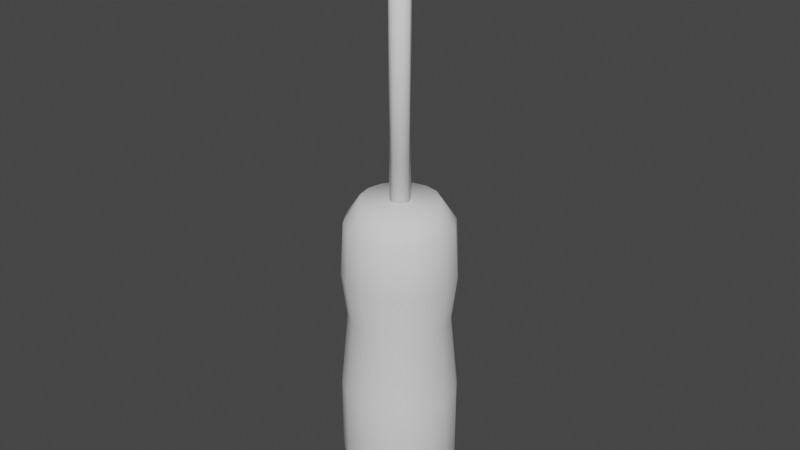 # Source: screwdriver.blend  (saved by Blender 2.80.75; exported with 4.5.12 LTS)
import bpy
from mathutils import Matrix  # noqa: F401  (used for matrix-valued properties, if any)

bpy.ops.wm.read_factory_settings(use_empty=True)
scene = bpy.context.scene
scene.name = 'Scene'

# ---- collections
col_collection = bpy.data.collections.new('Collection'); scene.collection.children.link(col_collection)

# ---- world
world_world = bpy.data.worlds.new('World'); scene.world = world_world
world_world.use_nodes = True; world_world.node_tree.nodes.clear()
_N = world_world.node_tree.nodes; _L = world_world.node_tree.links
n0 = _N.new('ShaderNodeOutputWorld'); n0.name = 'World Output'; n0.location = (300, 300)
n1 = _N.new('ShaderNodeBackground'); n1.name = 'Background'; n1.location = (10, 300)
n1.inputs[0].default_value = (0.05088, 0.05088, 0.05088, 1.0)
_L.new(n1.outputs[0], n0.inputs[0])
n0.is_active_output = True
world_world.color = (0.05088, 0.05088, 0.05088)
world_world.use_sun_shadow = False
world_world.sun_shadow_jitter_overblur = 0.0

# ---- meshes
me_cylinder = bpy.data.meshes.new('Cylinder')
me_cylinder.from_pydata([(0.0, 0.1577, -0.03945), (0.0, 0.1577, 0.1768), (0.06034, 0.1457, -0.03945), (0.06034, 0.1457, 0.1768), (0.1115, 0.1115, -0.03945), (0.1115, 0.1115, 0.1768), (0.1457, 0.06034, -0.03945), (0.1457, 0.06034, 0.1768), (0.1577, -6.892e-09, -0.03945), (0.1577, -6.892e-09, 0.1768), (0.1457, -0.06034, -0.03945), (0.1457, -0.06034, 0.1768), (0.1115, -0.1115, -0.03945), (0.1115, -0.1115, 0.1768), (0.06034, -0.1457, -0.03945), (0.06034, -0.1457, 0.1768), (2.381e-08, -0.1577, -0.03945), (2.381e-08, -0.1577, 0.1768), (-0.06034, -0.1457, -0.03945), (-0.06034, -0.1457, 0.1768), (-0.1115, -0.1115, -0.03945), (-0.1115, -0.1115, 0.1768), (-0.1457, -0.06034, -0.03945), (-0.1457, -0.06034, 0.1768), (-0.1577, 1.88e-09, -0.03945), (-0.1577, 1.88e-09, 0.1768), (-0.1457, 0.06034, -0.03945), (-0.1457, 0.06034, 0.1768), (-0.1115, 0.1115, -0.03945), (-0.1115, 0.1115, 0.1768), (-0.06034, 0.1457, -0.03945), (-0.06034, 0.1457, 0.1768), (2.655e-09, 0.1256, -0.1591), (0.04805, 0.116, -0.1591), (0.08879, 0.08879, -0.1591), (0.116, 0.04805, -0.1591), (0.1256, -5.109e-09, -0.1591), (0.116, -0.04805, -0.1591), (0.08879, -0.08879, -0.1591), (0.04805, -0.116, -0.1591), (2.162e-08, -0.1256, -0.1591), (-0.04805, -0.116, -0.1591), (-0.08879, -0.08879, -0.1591), (-0.116, -0.04805, -0.1591), (-0.1256, 1.877e-09, -0.1591), (-0.116, 0.04805, -0.1591), (-0.08879, 0.08879, -0.1591), (-0.04805, 0.116, -0.1591), (5.957e-09, 0.06736, -0.193), (0.02578, 0.06224, -0.193), (0.04763, 0.04763, -0.193), (0.06224, 0.02578, -0.193), (0.06736, -1.23e-09, -0.193), (0.06224, -0.02578, -0.193), (0.04763, -0.04763, -0.193), (0.02578, -0.06224, -0.193), (1.613e-08, -0.06736, -0.193), (-0.02578, -0.06224, -0.193), (-0.04763, -0.04763, -0.193), (-0.06224, -0.02578, -0.193), (-0.06736, 2.518e-09, -0.193), (-0.06224, 0.02578, -0.193), (-0.04763, 0.04763, -0.193), (-0.02578, 0.06224, -0.193), (0.05289, 0.1277, 0.3862), (1.61e-09, 0.1382, 0.3862), (0.09773, 0.09773, 0.3862), (0.1277, 0.05289, 0.3862), (0.1382, -5.811e-09, 0.3862), (0.1277, -0.05289, 0.3862), (0.09773, -0.09773, 0.3862), (0.05289, -0.1277, 0.3862), (2.248e-08, -0.1382, 0.3862), (-0.05289, -0.1277, 0.3862), (-0.09773, -0.09773, 0.3862), (-0.1277, -0.05289, 0.3862), (-0.1382, 1.878e-09, 0.3862), (-0.1277, 0.05289, 0.3862), (-0.09773, 0.09773, 0.3862), (-0.05289, 0.1277, 0.3862), (0.05871, 0.1417, 0.5098), (8.649e-10, 0.1534, 0.5098), (0.1085, 0.1085, 0.5098), (0.1417, 0.05871, 0.5098), (0.1534, -6.553e-09, 0.5098), (0.1417, -0.05871, 0.5098), (0.1085, -0.1085, 0.5098), (0.05871, -0.1417, 0.5098), (2.403e-08, -0.1534, 0.5098), (-0.05871, -0.1417, 0.5098), (-0.1085, -0.1085, 0.5098), (-0.1417, -0.05871, 0.5098), (-0.1534, 1.982e-09, 0.5098), (-0.1417, 0.05871, 0.5098), (-0.1085, 0.1085, 0.5098), (-0.05871, 0.1417, 0.5098), (0.05539, 0.1337, 0.6573), (1.356e-09, 0.1447, 0.6573), (0.1023, 0.1023, 0.6573), (0.1337, 0.05539, 0.6573), (0.1447, -6.235e-09, 0.6573), (0.1337, -0.05539, 0.6573), (0.1023, -0.1023, 0.6573), (0.05539, -0.1337, 0.6573), (2.321e-08, -0.1447, 0.6573), (-0.05539, -0.1337, 0.6573), (-0.1023, -0.1023, 0.6573), (-0.1337, -0.05539, 0.6573), (-0.1447, 1.817e-09, 0.6573), (-0.1337, 0.05539, 0.6573), (-0.1023, 0.1023, 0.6573), (-0.05539, 0.1337, 0.6573), (0.04016, 0.09697, 0.7171), (4.055e-09, 0.105, 0.7171), (0.07421, 0.07421, 0.7171), (0.09697, 0.04016, 0.7171), (0.105, -3.753e-09, 0.7171), (0.09697, -0.04016, 0.7171), (0.07421, -0.07421, 0.7171), (0.04016, -0.09697, 0.7171), (1.99e-08, -0.105, 0.7171), (-0.04016, -0.09697, 0.7171), (-0.07421, -0.07421, 0.7171), (-0.09697, -0.04016, 0.7171), (-0.105, 2.086e-09, 0.7171), (-0.09696, 0.04016, 0.7171), (-0.07421, 0.07421, 0.7171), (-0.04016, 0.09697, 0.7171)], [], [(0, 1, 3, 2), (2, 3, 5, 4), (4, 5, 7, 6), (6, 7, 9, 8), (8, 9, 11, 10), (10, 11, 13, 12), (12, 13, 15, 14), (14, 15, 17, 16), (16, 17, 19, 18), (18, 19, 21, 20), (20, 21, 23, 22), (22, 23, 25, 24), (24, 25, 27, 26), (26, 27, 29, 28), (9, 7, 67, 68), (28, 29, 31, 30), (30, 31, 1, 0), (2, 4, 34, 33), (32, 33, 49, 48), (12, 14, 39, 38), (22, 24, 44, 43), (8, 10, 37, 36), (18, 20, 42, 41), (28, 30, 47, 46), (4, 6, 35, 34), (14, 16, 40, 39), (0, 2, 33, 32), (24, 26, 45, 44), (10, 12, 38, 37), (20, 22, 43, 42), (30, 0, 32, 47), (6, 8, 36, 35), (16, 18, 41, 40), (26, 28, 46, 45), (48, 49, 50, 51, 52, 53, 54, 55, 56, 57, 58, 59, 60, 61, 62, 63), (47, 32, 48, 63), (40, 41, 57, 56), (33, 34, 50, 49), (41, 42, 58, 57), (34, 35, 51, 50), (42, 43, 59, 58), (35, 36, 52, 51), (43, 44, 60, 59), (36, 37, 53, 52), (44, 45, 61, 60), (37, 38, 54, 53), (45, 46, 62, 61), (38, 39, 55, 54), (46, 47, 63, 62), (39, 40, 56, 55), (75, 74, 90, 91), (19, 17, 72, 73), (29, 27, 77, 78), (5, 3, 64, 66), (15, 13, 70, 71), (25, 23, 75, 76), (11, 9, 68, 69), (21, 19, 73, 74), (31, 29, 78, 79), (7, 5, 66, 67), (17, 15, 71, 72), (3, 1, 65, 64), (27, 25, 76, 77), (13, 11, 69, 70), (23, 21, 74, 75), (1, 31, 79, 65), (81, 95, 111, 97), (68, 67, 83, 84), (76, 75, 91, 92), (69, 68, 84, 85), (77, 76, 92, 93), (70, 69, 85, 86), (78, 77, 93, 94), (71, 70, 86, 87), (79, 78, 94, 95), (72, 71, 87, 88), (64, 65, 81, 80), (65, 79, 95, 81), (73, 72, 88, 89), (66, 64, 80, 82), (74, 73, 89, 90), (67, 66, 82, 83), (110, 109, 125, 126), (89, 88, 104, 105), (82, 80, 96, 98), (90, 89, 105, 106), (83, 82, 98, 99), (91, 90, 106, 107), (84, 83, 99, 100), (92, 91, 107, 108), (85, 84, 100, 101), (93, 92, 108, 109), (86, 85, 101, 102), (94, 93, 109, 110), (87, 86, 102, 103), (95, 94, 110, 111), (88, 87, 103, 104), (80, 81, 97, 96), (112, 113, 127, 126, 125, 124, 123, 122, 121, 120, 119, 118, 117, 116, 115, 114), (103, 102, 118, 119), (111, 110, 126, 127), (104, 103, 119, 120), (96, 97, 113, 112), (97, 111, 127, 113), (105, 104, 120, 121), (98, 96, 112, 114), (106, 105, 121, 122), (99, 98, 114, 115), (107, 106, 122, 123), (100, 99, 115, 116), (108, 107, 123, 124), (101, 100, 116, 117), (109, 108, 124, 125), (102, 101, 117, 118)])
me_cylinder.polygons.foreach_set('use_smooth', [True] * 114)
_uv = me_cylinder.uv_layers.new(name='UVMap')
_uv.uv.foreach_set('vector', [1.0, 0.5, 1.0, 1.0, 0.9375, 1.0, 0.9375, 0.5, 0.9375, 0.5, 0.9375, 1.0, 0.875, 1.0, 0.875, 0.5, 0.875, 0.5, 0.875, 1.0, 0.8125, 1.0, 0.8125, 0.5, 0.8125, 0.5, 0.8125, 1.0, 0.75, 1.0, 0.75, 0.5, 0.75, 0.5, 0.75, 1.0, 0.6875, 1.0, 0.6875, 0.5, 0.6875, 0.5, 0.6875, 1.0, 0.625, 1.0, 0.625, 0.5, 0.625, 0.5, 0.625, 1.0, 0.5625, 1.0, 0.5625, 0.5, 0.5625, 0.5, 0.5625, 1.0, 0.5, 1.0, 0.5, 0.5, 0.5, 0.5, 0.5, 1.0, 0.4375, 1.0, 0.4375, 0.5, 0.4375, 0.5, 0.4375, 1.0, 0.375, 1.0, 0.375, 0.5, 0.375, 0.5, 0.375, 1.0, 0.3125, 1.0, 0.3125, 0.5, 0.3125, 0.5, 0.3125, 1.0, 0.25, 1.0, 0.25, 0.5, 0.25, 0.5, 0.25, 1.0, 0.1875, 1.0, 0.1875, 0.5, 0.1875, 0.5, 0.1875, 1.0, 0.125, 1.0, 0.125, 0.5, 0.75, 1.0, 0.8125, 1.0, 0.8125, 1.0, 0.75, 1.0, 0.125, 0.5, 0.125, 1.0, 0.0625, 1.0, 0.0625, 0.5, 0.0625, 0.5, 0.0625, 1.0, 0.0, 1.0, 0.0, 0.5, 0.9375, 0.5, 0.875, 0.5, 0.875, 0.5, 0.9375, 0.5, 1.0, 0.5, 0.9375, 0.5, 0.9375, 0.5, 1.0, 0.5, 0.625, 0.5, 0.5625, 0.5, 0.5625, 0.5, 0.625, 0.5, 0.3125, 0.5, 0.25, 0.5, 0.25, 0.5, 0.3125, 0.5, 0.75, 0.5, 0.6875, 0.5, 0.6875, 0.5, 0.75, 0.5, 0.4375, 0.5, 0.375, 0.5, 0.375, 0.5, 0.4375, 0.5, 0.125, 0.5, 0.0625, 0.5, 0.0625, 0.5, 0.125, 0.5, 0.875, 0.5, 0.8125, 0.5, 0.8125, 0.5, 0.875, 0.5, 0.5625, 0.5, 0.5, 0.5, 0.5, 0.5, 0.5625, 0.5, 1.0, 0.5, 0.9375, 0.5, 0.9375, 0.5, 1.0, 0.5, 0.25, 0.5, 0.1875, 0.5, 0.1875, 0.5, 0.25, 0.5, 0.6875, 0.5, 0.625, 0.5, 0.625, 0.5, 0.6875, 0.5, 0.375, 0.5, 0.3125, 0.5, 0.3125, 0.5, 0.375, 0.5, 0.0625, 0.5, 0.0, 0.5, 0.0, 0.5, 0.0625, 0.5, 0.8125, 0.5, 0.75, 0.5, 0.75, 0.5, 0.8125, 0.5, 0.5, 0.5, 0.4375, 0.5, 0.4375, 0.5, 0.5, 0.5, 0.1875, 0.5, 0.125, 0.5, 0.125, 0.5, 0.1875, 0.5, 0.75, 0.49, 0.8418, 0.4717, 0.9197, 0.4197, 0.9717, 0.3418, 0.99, 0.25, 0.9717, 0.1582, 0.9197, 0.08029, 0.8418, 0.02827, 0.75, 0.01, 0.6582, 0.02827, 0.5803, 0.08029, 0.5283, 0.1582, 0.51, 0.25, 0.5283, 0.3418, 0.5803, 0.4197, 0.6582, 0.4717, 0.0625, 0.5, 0.0, 0.5, 0.0, 0.5, 0.0625, 0.5, 0.5, 0.5, 0.4375, 0.5, 0.4375, 0.5, 0.5, 0.5, 0.9375, 0.5, 0.875, 0.5, 0.875, 0.5, 0.9375, 0.5, 0.4375, 0.5, 0.375, 0.5, 0.375, 0.5, 0.4375, 0.5, 0.875, 0.5, 0.8125, 0.5, 0.8125, 0.5, 0.875, 0.5, 0.375, 0.5, 0.3125, 0.5, 0.3125, 0.5, 0.375, 0.5, 0.8125, 0.5, 0.75, 0.5, 0.75, 0.5, 0.8125, 0.5, 0.3125, 0.5, 0.25, 0.5, 0.25, 0.5, 0.3125, 0.5, 0.75, 0.5, 0.6875, 0.5, 0.6875, 0.5, 0.75, 0.5, 0.25, 0.5, 0.1875, 0.5, 0.1875, 0.5, 0.25, 0.5, 0.6875, 0.5, 0.625, 0.5, 0.625, 0.5, 0.6875, 0.5, 0.1875, 0.5, 0.125, 0.5, 0.125, 0.5, 0.1875, 0.5, 0.625, 0.5, 0.5625, 0.5, 0.5625, 0.5, 0.625, 0.5, 0.125, 0.5, 0.0625, 0.5, 0.0625, 0.5, 0.125, 0.5, 0.5625, 0.5, 0.5, 0.5, 0.5, 0.5, 0.5625, 0.5, 0.3125, 1.0, 0.375, 1.0, 0.375, 1.0, 0.3125, 1.0, 0.4375, 1.0, 0.5, 1.0, 0.5, 1.0, 0.4375, 1.0, 0.125, 1.0, 0.1875, 1.0, 0.1875, 1.0, 0.125, 1.0, 0.875, 1.0, 0.9375, 1.0, 0.9375, 1.0, 0.875, 1.0, 0.5625, 1.0, 0.625, 1.0, 0.625, 1.0, 0.5625, 1.0, 0.25, 1.0, 0.3125, 1.0, 0.3125, 1.0, 0.25, 1.0, 0.6875, 1.0, 0.75, 1.0, 0.75, 1.0, 0.6875, 1.0, 0.375, 1.0, 0.4375, 1.0, 0.4375, 1.0, 0.375, 1.0, 0.0625, 1.0, 0.125, 1.0, 0.125, 1.0, 0.0625, 1.0, 0.8125, 1.0, 0.875, 1.0, 0.875, 1.0, 0.8125, 1.0, 0.5, 1.0, 0.5625, 1.0, 0.5625, 1.0, 0.5, 1.0, 0.9375, 1.0, 1.0, 1.0, 1.0, 1.0, 0.9375, 1.0, 0.1875, 1.0, 0.25, 1.0, 0.25, 1.0, 0.1875, 1.0, 0.625, 1.0, 0.6875, 1.0, 0.6875, 1.0, 0.625, 1.0, 0.3125, 1.0, 0.375, 1.0, 0.375, 1.0, 0.3125, 1.0, 0.0, 1.0, 0.0625, 1.0, 0.0625, 1.0, 0.0, 1.0, 0.0, 1.0, 0.0625, 1.0, 0.0625, 1.0, 0.0, 1.0, 0.75, 1.0, 0.8125, 1.0, 0.8125, 1.0, 0.75, 1.0, 0.25, 1.0, 0.3125, 1.0, 0.3125, 1.0, 0.25, 1.0, 0.6875, 1.0, 0.75, 1.0, 0.75, 1.0, 0.6875, 1.0, 0.1875, 1.0, 0.25, 1.0, 0.25, 1.0, 0.1875, 1.0, 0.625, 1.0, 0.6875, 1.0, 0.6875, 1.0, 0.625, 1.0, 0.125, 1.0, 0.1875, 1.0, 0.1875, 1.0, 0.125, 1.0, 0.5625, 1.0, 0.625, 1.0, 0.625, 1.0, 0.5625, 1.0, 0.0625, 1.0, 0.125, 1.0, 0.125, 1.0, 0.0625, 1.0, 0.5, 1.0, 0.5625, 1.0, 0.5625, 1.0, 0.5, 1.0, 0.9375, 1.0, 1.0, 1.0, 1.0, 1.0, 0.9375, 1.0, 0.0, 1.0, 0.0625, 1.0, 0.0625, 1.0, 0.0, 1.0, 0.4375, 1.0, 0.5, 1.0, 0.5, 1.0, 0.4375, 1.0, 0.875, 1.0, 0.9375, 1.0, 0.9375, 1.0, 0.875, 1.0, 0.375, 1.0, 0.4375, 1.0, 0.4375, 1.0, 0.375, 1.0, 0.8125, 1.0, 0.875, 1.0, 0.875, 1.0, 0.8125, 1.0, 0.125, 1.0, 0.1875, 1.0, 0.1875, 1.0, 0.125, 1.0, 0.4375, 1.0, 0.5, 1.0, 0.5, 1.0, 0.4375, 1.0, 0.875, 1.0, 0.9375, 1.0, 0.9375, 1.0, 0.875, 1.0, 0.375, 1.0, 0.4375, 1.0, 0.4375, 1.0, 0.375, 1.0, 0.8125, 1.0, 0.875, 1.0, 0.875, 1.0, 0.8125, 1.0, 0.3125, 1.0, 0.375, 1.0, 0.375, 1.0, 0.3125, 1.0, 0.75, 1.0, 0.8125, 1.0, 0.8125, 1.0, 0.75, 1.0, 0.25, 1.0, 0.3125, 1.0, 0.3125, 1.0, 0.25, 1.0, 0.6875, 1.0, 0.75, 1.0, 0.75, 1.0, 0.6875, 1.0, 0.1875, 1.0, 0.25, 1.0, 0.25, 1.0, 0.1875, 1.0, 0.625, 1.0, 0.6875, 1.0, 0.6875, 1.0, 0.625, 1.0, 0.125, 1.0, 0.1875, 1.0, 0.1875, 1.0, 0.125, 1.0, 0.5625, 1.0, 0.625, 1.0, 0.625, 1.0, 0.5625, 1.0, 0.0625, 1.0, 0.125, 1.0, 0.125, 1.0, 0.0625, 1.0, 0.5, 1.0, 0.5625, 1.0, 0.5625, 1.0, 0.5, 1.0, 0.9375, 1.0, 1.0, 1.0, 1.0, 1.0, 0.9375, 1.0, 0.3418, 0.4717, 0.25, 0.49, 0.1582, 0.4717, 0.08029, 0.4197, 0.02827, 0.3418, 0.01, 0.25, 0.02827, 0.1582, 0.08029, 0.08029, 0.1582, 0.02827, 0.25, 0.01, 0.3418, 0.02827, 0.4197, 0.08029, 0.4717, 0.1582, 0.49, 0.25, 0.4717, 0.3418, 0.4197, 0.4197, 0.5625, 1.0, 0.625, 1.0, 0.625, 1.0, 0.5625, 1.0, 0.0625, 1.0, 0.125, 1.0, 0.125, 1.0, 0.0625, 1.0, 0.5, 1.0, 0.5625, 1.0, 0.5625, 1.0, 0.5, 1.0, 0.9375, 1.0, 1.0, 1.0, 1.0, 1.0, 0.9375, 1.0, 0.0, 1.0, 0.0625, 1.0, 0.0625, 1.0, 0.0, 1.0, 0.4375, 1.0, 0.5, 1.0, 0.5, 1.0, 0.4375, 1.0, 0.875, 1.0, 0.9375, 1.0, 0.9375, 1.0, 0.875, 1.0, 0.375, 1.0, 0.4375, 1.0, 0.4375, 1.0, 0.375, 1.0, 0.8125, 1.0, 0.875, 1.0, 0.875, 1.0, 0.8125, 1.0, 0.3125, 1.0, 0.375, 1.0, 0.375, 1.0, 0.3125, 1.0, 0.75, 1.0, 0.8125, 1.0, 0.8125, 1.0, 0.75, 1.0, 0.25, 1.0, 0.3125, 1.0, 0.3125, 1.0, 0.25, 1.0, 0.6875, 1.0, 0.75, 1.0, 0.75, 1.0, 0.6875, 1.0, 0.1875, 1.0, 0.25, 1.0, 0.25, 1.0, 0.1875, 1.0, 0.625, 1.0, 0.6875, 1.0, 0.6875, 1.0, 0.625, 1.0])
me_cylinder.use_remesh_preserve_volume = False
me_cylinder.use_remesh_preserve_attributes = False
me_cylinder.use_mirror_vertex_groups = False
me_cylinder.update()
me_cylinder_001 = bpy.data.meshes.new('Cylinder.001')
me_cylinder_001.from_pydata([(0.0, 0.02707, 0.601), (0.0, 0.02707, 1.483), (0.01914, 0.01914, 0.601), (0.01914, 0.01914, 1.483), (0.02707, -1.183e-09, 0.601), (0.02707, -1.183e-09, 1.483), (0.01914, -0.01914, 0.601), (0.01914, -0.01914, 1.483), (-2.367e-09, -0.02707, 0.601), (-2.367e-09, -0.02707, 1.483), (-0.01914, -0.01914, 0.601), (-0.01914, -0.01914, 1.483), (-0.02707, 3.228e-10, 0.601), (-0.02707, 3.228e-10, 1.483), (-0.01914, 0.01914, 0.601), (-0.01914, 0.01914, 1.483)], [], [(0, 1, 3, 2), (2, 3, 5, 4), (4, 5, 7, 6), (6, 7, 9, 8), (8, 9, 11, 10), (10, 11, 13, 12), (3, 1, 15, 13, 11, 9, 7, 5), (12, 13, 15, 14), (14, 15, 1, 0), (0, 2, 4, 6, 8, 10, 12, 14)])
me_cylinder_001.polygons.foreach_set('use_smooth', [True] * 10)
_uv = me_cylinder_001.uv_layers.new(name='UVMap')
_uv.uv.foreach_set('vector', [1.0, 0.5, 1.0, 1.0, 0.875, 1.0, 0.875, 0.5, 0.875, 0.5, 0.875, 1.0, 0.75, 1.0, 0.75, 0.5, 0.75, 0.5, 0.75, 1.0, 0.625, 1.0, 0.625, 0.5, 0.625, 0.5, 0.625, 1.0, 0.5, 1.0, 0.5, 0.5, 0.5, 0.5, 0.5, 1.0, 0.375, 1.0, 0.375, 0.5, 0.375, 0.5, 0.375, 1.0, 0.25, 1.0, 0.25, 0.5, 0.4197, 0.4197, 0.25, 0.49, 0.08029, 0.4197, 0.01, 0.25, 0.08029, 0.08029, 0.25, 0.01, 0.4197, 0.08029, 0.49, 0.25, 0.25, 0.5, 0.25, 1.0, 0.125, 1.0, 0.125, 0.5, 0.125, 0.5, 0.125, 1.0, 0.0, 1.0, 0.0, 0.5, 0.75, 0.49, 0.9197, 0.4197, 0.99, 0.25, 0.9197, 0.08029, 0.75, 0.01, 0.5803, 0.08029, 0.51, 0.25, 0.5803, 0.4197])
me_cylinder_001.use_remesh_preserve_volume = False
me_cylinder_001.use_remesh_preserve_attributes = False
me_cylinder_001.use_mirror_vertex_groups = False
me_cylinder_001.update()

# ---- objects
ob_cylinder = bpy.data.objects.new('Cylinder', me_cylinder)
ob_cylinder_001 = bpy.data.objects.new('Cylinder.001', me_cylinder_001)

# ---- transforms, parenting, visibility, modifiers, constraints
ob_cylinder.location = (0.0, 0.0, 0.0)
ob_cylinder.lineart.crease_threshold = 0.0
ob_cylinder_001.location = (0.0, 0.0, 0.0)
ob_cylinder_001.lineart.crease_threshold = 0.0

# ---- collection membership
col_collection.objects.link(ob_cylinder)
col_collection.objects.link(ob_cylinder_001)

# ---- scene / render settings (as saved in the file)
scene.frame_start = 1; scene.frame_end = 250; scene.frame_set(1)
scene.render.engine = 'BLENDER_EEVEE_NEXT'
scene.cycles.use_denoising = False
scene.cycles.samples = 128
scene.cycles.sampling_pattern = 'TABULATED_SOBOL'
scene.cycles.use_adaptive_sampling = False
scene.cycles.use_light_tree = False
scene.view_settings.view_transform = 'Filmic'
bpy.context.view_layer.update()

# ---- added for rendering (the .blend has no active camera and no usable light): camera, sun
cam_auto = bpy.data.cameras.new('AutoCamera')
cam_auto.lens = 50.0
cam_auto.sensor_width = 36.0
cam_auto.clip_end = 1000.0
ob_auto_camera = bpy.data.objects.new('AutoCamera', cam_auto)
scene.collection.objects.link(ob_auto_camera)
ob_auto_camera.location = (1.60439, -1.92527, 1.92841)
ob_auto_camera.rotation_euler = (1.09748, -7.21219e-08, 0.694738)
scene.camera = ob_auto_camera
light_auto_sun = bpy.data.lights.new('AutoSun', 'SUN')
light_auto_sun.energy = 3.0
light_auto_sun.angle = 0.0523599
ob_auto_sun = bpy.data.objects.new('AutoSun', light_auto_sun)
scene.collection.objects.link(ob_auto_sun)
ob_auto_sun.rotation_euler = (0.872665, 0.174533, 0.523599)
bpy.context.view_layer.update()
